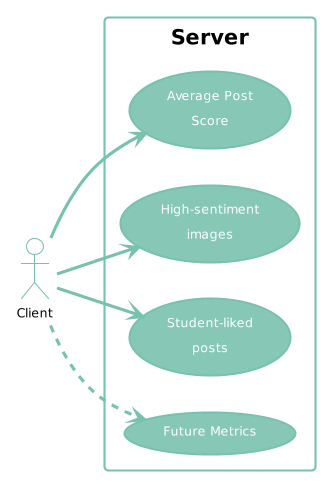

The diagram above was rendered by PlantUML. Its source (embedded in the PNG):
@startuml
!theme minty

skinparam rectanglebackgroundcolor transparent
skinparam rectanglefontcolor black
skinparam actorbackgroundcolor transparent
skinparam actorfontcolor black

left to right direction
actor "Client" as fc
rectangle Server {
  usecase "Average Post\nScore" as UC1
  usecase "High-sentiment\nimages" as UC2
  usecase "Student-liked\nposts" as UC3
  usecase "Future Metrics" as UC4
}
fc --> UC1
fc --> UC2
fc --> UC3
fc ..> UC4

@enduml